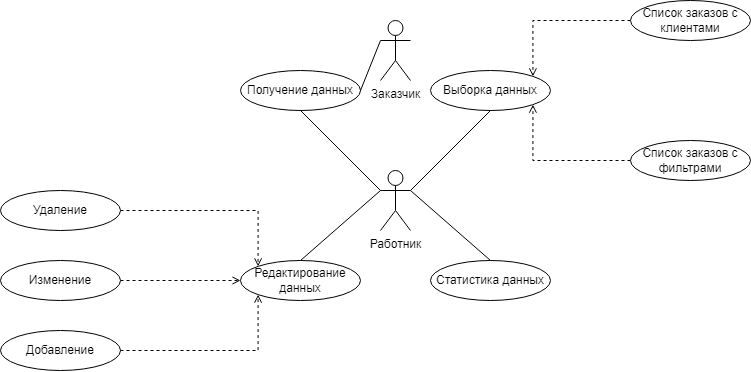

The diagram above was exported from draw.io. Its source (the exported page's mxGraphModel, read from the mxfile embedded in the PNG):
<mxGraphModel dx="948" dy="526" grid="1" gridSize="10" guides="1" tooltips="1" connect="1" arrows="1" fold="1" page="1" pageScale="1" pageWidth="827" pageHeight="1169" math="0" shadow="0">
  <root>
    <mxCell id="0" />
    <mxCell id="1" parent="0" />
    <mxCell id="DiUjJqr_1VTYBmkYT_Py-1" value="Заказчик" style="shape=umlActor;verticalLabelPosition=bottom;verticalAlign=top;html=1;outlineConnect=0;" vertex="1" parent="1">
      <mxGeometry x="620" y="210" width="30" height="60" as="geometry" />
    </mxCell>
    <mxCell id="DiUjJqr_1VTYBmkYT_Py-2" value="Работник" style="shape=umlActor;verticalLabelPosition=bottom;verticalAlign=top;html=1;outlineConnect=0;" vertex="1" parent="1">
      <mxGeometry x="620" y="360" width="30" height="60" as="geometry" />
    </mxCell>
    <mxCell id="DiUjJqr_1VTYBmkYT_Py-3" value="Получение данных" style="ellipse;whiteSpace=wrap;html=1;" vertex="1" parent="1">
      <mxGeometry x="480" y="260" width="120" height="40" as="geometry" />
    </mxCell>
    <mxCell id="DiUjJqr_1VTYBmkYT_Py-4" value="" style="endArrow=none;html=1;rounded=0;entryX=0;entryY=0.3333333333333333;entryDx=0;entryDy=0;entryPerimeter=0;exitX=1;exitY=0.5;exitDx=0;exitDy=0;" edge="1" parent="1" source="DiUjJqr_1VTYBmkYT_Py-3" target="DiUjJqr_1VTYBmkYT_Py-1">
      <mxGeometry width="50" height="50" relative="1" as="geometry">
        <mxPoint x="510" y="310" as="sourcePoint" />
        <mxPoint x="560" y="260" as="targetPoint" />
      </mxGeometry>
    </mxCell>
    <mxCell id="DiUjJqr_1VTYBmkYT_Py-5" value="Выборка данных" style="ellipse;whiteSpace=wrap;html=1;" vertex="1" parent="1">
      <mxGeometry x="670" y="260" width="120" height="40" as="geometry" />
    </mxCell>
    <mxCell id="DiUjJqr_1VTYBmkYT_Py-7" value="" style="endArrow=none;html=1;rounded=0;exitX=0;exitY=0.3333333333333333;exitDx=0;exitDy=0;exitPerimeter=0;entryX=0.5;entryY=1;entryDx=0;entryDy=0;" edge="1" parent="1" source="DiUjJqr_1VTYBmkYT_Py-2" target="DiUjJqr_1VTYBmkYT_Py-3">
      <mxGeometry width="50" height="50" relative="1" as="geometry">
        <mxPoint x="530" y="470" as="sourcePoint" />
        <mxPoint x="580" y="420" as="targetPoint" />
      </mxGeometry>
    </mxCell>
    <mxCell id="DiUjJqr_1VTYBmkYT_Py-8" value="" style="endArrow=none;html=1;rounded=0;exitX=1;exitY=0.3333333333333333;exitDx=0;exitDy=0;exitPerimeter=0;entryX=0.5;entryY=1;entryDx=0;entryDy=0;" edge="1" parent="1" source="DiUjJqr_1VTYBmkYT_Py-2" target="DiUjJqr_1VTYBmkYT_Py-5">
      <mxGeometry width="50" height="50" relative="1" as="geometry">
        <mxPoint x="750" y="440" as="sourcePoint" />
        <mxPoint x="800" y="390" as="targetPoint" />
      </mxGeometry>
    </mxCell>
    <mxCell id="DiUjJqr_1VTYBmkYT_Py-9" value="Редактирование данных" style="ellipse;whiteSpace=wrap;html=1;" vertex="1" parent="1">
      <mxGeometry x="480" y="450" width="120" height="40" as="geometry" />
    </mxCell>
    <mxCell id="DiUjJqr_1VTYBmkYT_Py-10" value="Статистика данных" style="ellipse;whiteSpace=wrap;html=1;" vertex="1" parent="1">
      <mxGeometry x="670" y="450" width="120" height="40" as="geometry" />
    </mxCell>
    <mxCell id="DiUjJqr_1VTYBmkYT_Py-11" value="" style="endArrow=none;html=1;rounded=0;exitX=1;exitY=0.3333333333333333;exitDx=0;exitDy=0;exitPerimeter=0;entryX=0.5;entryY=0;entryDx=0;entryDy=0;" edge="1" parent="1" source="DiUjJqr_1VTYBmkYT_Py-2" target="DiUjJqr_1VTYBmkYT_Py-10">
      <mxGeometry width="50" height="50" relative="1" as="geometry">
        <mxPoint x="790" y="590" as="sourcePoint" />
        <mxPoint x="840" y="540" as="targetPoint" />
      </mxGeometry>
    </mxCell>
    <mxCell id="DiUjJqr_1VTYBmkYT_Py-12" value="" style="endArrow=none;html=1;rounded=0;entryX=0;entryY=0.3333333333333333;entryDx=0;entryDy=0;entryPerimeter=0;exitX=0.5;exitY=0;exitDx=0;exitDy=0;" edge="1" parent="1" source="DiUjJqr_1VTYBmkYT_Py-9" target="DiUjJqr_1VTYBmkYT_Py-2">
      <mxGeometry width="50" height="50" relative="1" as="geometry">
        <mxPoint x="500" y="590" as="sourcePoint" />
        <mxPoint x="550" y="540" as="targetPoint" />
      </mxGeometry>
    </mxCell>
    <mxCell id="DiUjJqr_1VTYBmkYT_Py-25" style="edgeStyle=orthogonalEdgeStyle;rounded=0;orthogonalLoop=1;jettySize=auto;html=1;entryX=0;entryY=0.5;entryDx=0;entryDy=0;dashed=1;endArrow=open;endFill=0;" edge="1" parent="1" source="DiUjJqr_1VTYBmkYT_Py-13" target="DiUjJqr_1VTYBmkYT_Py-9">
      <mxGeometry relative="1" as="geometry" />
    </mxCell>
    <mxCell id="DiUjJqr_1VTYBmkYT_Py-13" value="Изменение" style="ellipse;whiteSpace=wrap;html=1;" vertex="1" parent="1">
      <mxGeometry x="240" y="450" width="120" height="40" as="geometry" />
    </mxCell>
    <mxCell id="DiUjJqr_1VTYBmkYT_Py-24" style="edgeStyle=orthogonalEdgeStyle;rounded=0;orthogonalLoop=1;jettySize=auto;html=1;entryX=0;entryY=0;entryDx=0;entryDy=0;dashed=1;endArrow=open;endFill=0;" edge="1" parent="1" source="DiUjJqr_1VTYBmkYT_Py-14" target="DiUjJqr_1VTYBmkYT_Py-9">
      <mxGeometry relative="1" as="geometry" />
    </mxCell>
    <mxCell id="DiUjJqr_1VTYBmkYT_Py-14" value="Удаление" style="ellipse;whiteSpace=wrap;html=1;" vertex="1" parent="1">
      <mxGeometry x="240" y="380" width="120" height="40" as="geometry" />
    </mxCell>
    <mxCell id="DiUjJqr_1VTYBmkYT_Py-27" style="edgeStyle=orthogonalEdgeStyle;rounded=0;orthogonalLoop=1;jettySize=auto;html=1;entryX=0;entryY=1;entryDx=0;entryDy=0;dashed=1;endArrow=open;endFill=0;" edge="1" parent="1" source="DiUjJqr_1VTYBmkYT_Py-15" target="DiUjJqr_1VTYBmkYT_Py-9">
      <mxGeometry relative="1" as="geometry" />
    </mxCell>
    <mxCell id="DiUjJqr_1VTYBmkYT_Py-15" value="Добавление" style="ellipse;whiteSpace=wrap;html=1;" vertex="1" parent="1">
      <mxGeometry x="240" y="520" width="120" height="40" as="geometry" />
    </mxCell>
    <mxCell id="DiUjJqr_1VTYBmkYT_Py-31" style="edgeStyle=orthogonalEdgeStyle;rounded=0;orthogonalLoop=1;jettySize=auto;html=1;entryX=1;entryY=0;entryDx=0;entryDy=0;dashed=1;endArrow=open;endFill=0;" edge="1" parent="1" source="DiUjJqr_1VTYBmkYT_Py-29" target="DiUjJqr_1VTYBmkYT_Py-5">
      <mxGeometry relative="1" as="geometry" />
    </mxCell>
    <mxCell id="DiUjJqr_1VTYBmkYT_Py-29" value="Список заказов с клиентами" style="ellipse;whiteSpace=wrap;html=1;" vertex="1" parent="1">
      <mxGeometry x="870" y="190" width="120" height="40" as="geometry" />
    </mxCell>
    <mxCell id="DiUjJqr_1VTYBmkYT_Py-33" style="edgeStyle=orthogonalEdgeStyle;rounded=0;orthogonalLoop=1;jettySize=auto;html=1;entryX=1;entryY=1;entryDx=0;entryDy=0;dashed=1;endArrow=open;endFill=0;" edge="1" parent="1" source="DiUjJqr_1VTYBmkYT_Py-30" target="DiUjJqr_1VTYBmkYT_Py-5">
      <mxGeometry relative="1" as="geometry" />
    </mxCell>
    <mxCell id="DiUjJqr_1VTYBmkYT_Py-30" value="Список заказов с фильтрами" style="ellipse;whiteSpace=wrap;html=1;" vertex="1" parent="1">
      <mxGeometry x="870" y="330" width="120" height="40" as="geometry" />
    </mxCell>
  </root>
</mxGraphModel>